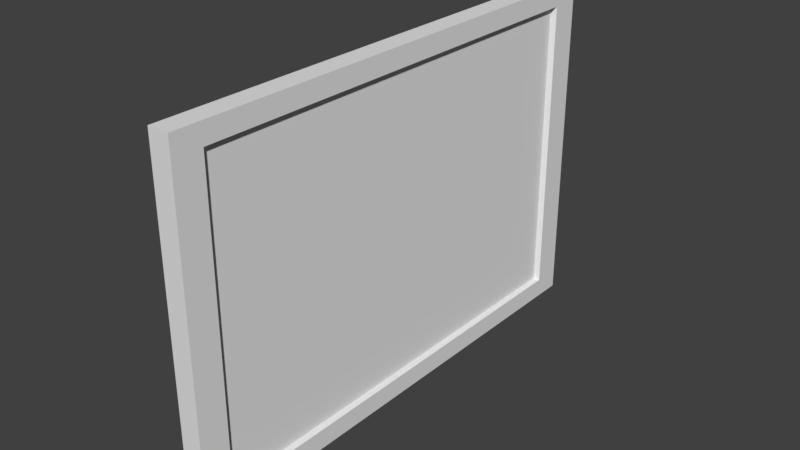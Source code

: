 # Source: TV.blend  (saved by Blender 2.79.0; exported with 4.5.12 LTS)
import bpy
from mathutils import Matrix  # noqa: F401  (used for matrix-valued properties, if any)

bpy.ops.wm.read_factory_settings(use_empty=True)
scene = bpy.context.scene
scene.name = 'Scene'

# ---- collections
col_collection_1 = bpy.data.collections.new('Collection 1'); scene.collection.children.link(col_collection_1)

# ---- materials (node trees are filled in below, after node groups)
mat_material = bpy.data.materials.new('Material')
mat_material.alpha_threshold = 0.0
mat_material.use_transparent_shadow = False
mat_material.roughness = 0.5
mat_material.line_color = (0.0, 0.0, 0.0, 1.0)

# ---- material node trees

# ---- world
world_world = bpy.data.worlds.new('World'); scene.world = world_world
world_world.color = (0.05088, 0.05088, 0.05088)
world_world.use_sun_shadow = False
world_world.sun_shadow_jitter_overblur = 0.0
world_world.cycles.sampling_method = 'MANUAL'

# ---- meshes
me_cube_001 = bpy.data.meshes.new('Cube.001')
me_cube_001.from_pydata([(1.0, -1.013, -1.013), (1.0, -1.013, 1.013), (1.0, 1.013, -1.013), (1.0, 1.013, 1.013)], [], [(2, 3, 1, 0)])
me_cube_001.use_remesh_preserve_volume = False
me_cube_001.use_remesh_preserve_attributes = False
me_cube_001.use_mirror_vertex_groups = False
me_cube_001.update()
me_cube = bpy.data.meshes.new('Cube')
me_cube.from_pydata([(1.0, 1.0, -1.0), (1.0, -1.0, -1.0), (-1.0, -1.0, -1.0), (-1.0, 1.0, -1.0), (1.0, 1.0, 1.0), (1.0, -1.0, 1.0), (-1.0, -1.0, 1.0), (-1.0, 1.0, 1.0), (1.0, 0.8851, 0.8851), (1.0, 0.8851, -0.8851), (1.0, -0.8851, -0.8851), (0.4311, -0.875, 0.875), (0.4311, -0.875, -0.875), (0.4311, 0.875, 0.875), (0.4311, 0.875, -0.875), (1.0, -0.8851, 0.8851)], [], [(2, 1, 5, 6), (15, 10, 12, 11), (7, 6, 5, 4), (10, 9, 14, 12), (3, 7, 4, 0), (9, 0, 4, 8), (0, 9, 10, 1), (3, 0, 1, 2), (1, 10, 15, 5), (13, 11, 12, 14), (8, 4, 5, 15), (9, 8, 13, 14), (8, 15, 11, 13)])
me_cube.materials.append(mat_material)
me_cube.use_remesh_preserve_volume = False
me_cube.use_remesh_preserve_attributes = False
me_cube.use_mirror_vertex_groups = False
me_cube.update()

# ---- objects
ob_cube_001 = bpy.data.objects.new('Cube.001', me_cube_001)
ob_cube = bpy.data.objects.new('Cube', me_cube)

# ---- transforms, parenting, visibility, modifiers, constraints
ob_cube_001.location = (-0.03463, 0.0, 0.0)
ob_cube_001.scale = (0.0813, 2.044, 1.385)
ob_cube_001.lineart.crease_threshold = 0.0
ob_cube.location = (0.0, 0.0, 0.0)
ob_cube.scale = (0.0969, 2.325, 1.577)
ob_cube.lock_rotations_4d = False
ob_cube.empty_display_type = 'ARROWS'
ob_cube.lineart.crease_threshold = 0.0

# ---- collection membership
col_collection_1.objects.link(ob_cube_001)
col_collection_1.objects.link(ob_cube)

# ---- scene / render settings (as saved in the file)
scene.frame_start = 1; scene.frame_end = 250; scene.frame_set(1)
scene.render.engine = 'BLENDER_EEVEE_NEXT'
scene.render.resolution_percentage = 50
scene.render.dither_intensity = 0.0
scene.cycles.use_denoising = False
scene.cycles.samples = 128
scene.cycles.sampling_pattern = 'TABULATED_SOBOL'
scene.cycles.use_adaptive_sampling = False
scene.cycles.use_light_tree = False
scene.cycles.blur_glossy = 0.0
scene.cycles.sample_clamp_indirect = 0.0
scene.view_settings.view_transform = 'Standard'
bpy.context.view_layer.update()

# ---- added for rendering (the .blend has no active camera and no usable light): camera, sun
cam_auto = bpy.data.cameras.new('AutoCamera')
cam_auto.lens = 50.0
cam_auto.sensor_width = 36.0
cam_auto.clip_end = 1000.0
ob_auto_camera = bpy.data.objects.new('AutoCamera', cam_auto)
scene.collection.objects.link(ob_auto_camera)
ob_auto_camera.location = (5.20238, -6.24285, 4.1619)
ob_auto_camera.rotation_euler = (1.09748, -7.21219e-08, 0.694738)
scene.camera = ob_auto_camera
light_auto_sun = bpy.data.lights.new('AutoSun', 'SUN')
light_auto_sun.energy = 3.0
light_auto_sun.angle = 0.0523599
ob_auto_sun = bpy.data.objects.new('AutoSun', light_auto_sun)
scene.collection.objects.link(ob_auto_sun)
ob_auto_sun.rotation_euler = (0.872665, 0.174533, 0.523599)
bpy.context.view_layer.update()
